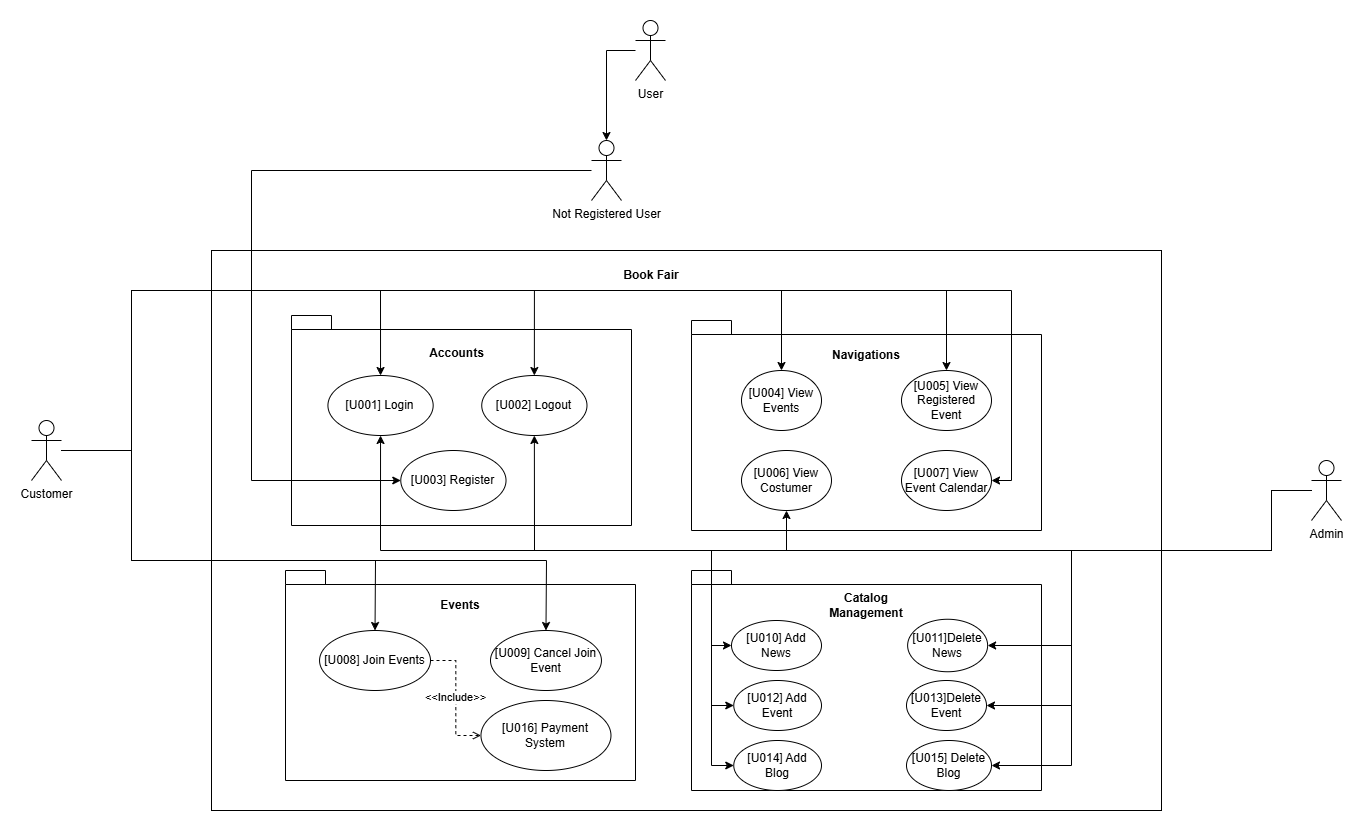

The diagram above was exported from draw.io. Its source (the exported page's mxGraphModel, read from the mxfile embedded in the PNG):
<mxGraphModel dx="2549" dy="943" grid="1" gridSize="10" guides="1" tooltips="1" connect="1" arrows="1" fold="1" page="1" pageScale="1" pageWidth="827" pageHeight="1169" math="0" shadow="0">
  <root>
    <mxCell id="0" />
    <mxCell id="1" parent="0" />
    <mxCell id="letPco1XqqsJ-30KLWcD-4" value="" style="html=1;whiteSpace=wrap;" vertex="1" parent="1">
      <mxGeometry x="-40" y="310" width="950" height="560" as="geometry" />
    </mxCell>
    <mxCell id="letPco1XqqsJ-30KLWcD-3" style="edgeStyle=orthogonalEdgeStyle;rounded=0;orthogonalLoop=1;jettySize=auto;html=1;entryX=0.5;entryY=0;entryDx=0;entryDy=0;entryPerimeter=0;" edge="1" parent="1" source="letPco1XqqsJ-30KLWcD-1" target="letPco1XqqsJ-30KLWcD-2">
      <mxGeometry relative="1" as="geometry">
        <mxPoint x="399" y="190" as="targetPoint" />
      </mxGeometry>
    </mxCell>
    <mxCell id="letPco1XqqsJ-30KLWcD-1" value="User" style="shape=umlActor;verticalLabelPosition=bottom;verticalAlign=top;html=1;outlineConnect=0;" vertex="1" parent="1">
      <mxGeometry x="384" y="80" width="30" height="60" as="geometry" />
    </mxCell>
    <mxCell id="letPco1XqqsJ-30KLWcD-2" value="Not Registered User" style="shape=umlActor;verticalLabelPosition=bottom;verticalAlign=top;html=1;outlineConnect=0;" vertex="1" parent="1">
      <mxGeometry x="340" y="200" width="30" height="60" as="geometry" />
    </mxCell>
    <mxCell id="letPco1XqqsJ-30KLWcD-5" value="Book Fair" style="text;html=1;align=center;verticalAlign=middle;whiteSpace=wrap;rounded=0;fontStyle=1" vertex="1" parent="1">
      <mxGeometry x="370" y="320" width="60" height="30" as="geometry" />
    </mxCell>
    <mxCell id="letPco1XqqsJ-30KLWcD-11" value="" style="group;fontStyle=1" vertex="1" connectable="0" parent="1">
      <mxGeometry x="40" y="375" width="340" height="210" as="geometry" />
    </mxCell>
    <mxCell id="letPco1XqqsJ-30KLWcD-6" value="" style="shape=folder;fontStyle=1;spacingTop=10;tabWidth=40;tabHeight=14;tabPosition=left;html=1;whiteSpace=wrap;" vertex="1" parent="letPco1XqqsJ-30KLWcD-11">
      <mxGeometry width="340" height="210" as="geometry" />
    </mxCell>
    <mxCell id="letPco1XqqsJ-30KLWcD-7" value="Accounts" style="text;html=1;align=center;verticalAlign=middle;whiteSpace=wrap;rounded=0;fontStyle=1" vertex="1" parent="letPco1XqqsJ-30KLWcD-11">
      <mxGeometry x="117.38095238095237" y="15" width="97.14285714285714" height="45" as="geometry" />
    </mxCell>
    <mxCell id="letPco1XqqsJ-30KLWcD-8" value="[U001] Login" style="ellipse;whiteSpace=wrap;html=1;" vertex="1" parent="letPco1XqqsJ-30KLWcD-11">
      <mxGeometry x="36.42857142857142" y="60" width="105.23809523809521" height="60" as="geometry" />
    </mxCell>
    <mxCell id="letPco1XqqsJ-30KLWcD-9" value="[U002] Logout" style="ellipse;whiteSpace=wrap;html=1;" vertex="1" parent="letPco1XqqsJ-30KLWcD-11">
      <mxGeometry x="190.2380952380952" y="60" width="105.23809523809521" height="60" as="geometry" />
    </mxCell>
    <mxCell id="letPco1XqqsJ-30KLWcD-10" value="[U003] Register" style="ellipse;whiteSpace=wrap;html=1;" vertex="1" parent="letPco1XqqsJ-30KLWcD-11">
      <mxGeometry x="109.28571428571428" y="135" width="105.23809523809521" height="60" as="geometry" />
    </mxCell>
    <mxCell id="letPco1XqqsJ-30KLWcD-13" value="" style="shape=folder;fontStyle=1;spacingTop=10;tabWidth=40;tabHeight=14;tabPosition=left;html=1;whiteSpace=wrap;" vertex="1" parent="1">
      <mxGeometry x="440" y="380" width="350" height="210" as="geometry" />
    </mxCell>
    <mxCell id="letPco1XqqsJ-30KLWcD-57" style="edgeStyle=orthogonalEdgeStyle;rounded=0;orthogonalLoop=1;jettySize=auto;html=1;entryX=0;entryY=0.5;entryDx=0;entryDy=0;" edge="1" parent="1" source="letPco1XqqsJ-30KLWcD-2" target="letPco1XqqsJ-30KLWcD-10">
      <mxGeometry relative="1" as="geometry">
        <Array as="points">
          <mxPoint y="230" />
          <mxPoint y="540" />
        </Array>
      </mxGeometry>
    </mxCell>
    <mxCell id="letPco1XqqsJ-30KLWcD-14" value="Navigations" style="text;html=1;align=center;verticalAlign=middle;whiteSpace=wrap;rounded=0;fontStyle=1" vertex="1" parent="1">
      <mxGeometry x="585" y="400" width="60" height="30" as="geometry" />
    </mxCell>
    <mxCell id="letPco1XqqsJ-30KLWcD-15" value="[U004] View Events" style="ellipse;whiteSpace=wrap;html=1;" vertex="1" parent="1">
      <mxGeometry x="490" y="430" width="80" height="60" as="geometry" />
    </mxCell>
    <mxCell id="letPco1XqqsJ-30KLWcD-16" value="[U005] View Registered Event" style="ellipse;whiteSpace=wrap;html=1;" vertex="1" parent="1">
      <mxGeometry x="650" y="430" width="90" height="60" as="geometry" />
    </mxCell>
    <mxCell id="letPco1XqqsJ-30KLWcD-17" value="" style="shape=folder;fontStyle=1;spacingTop=10;tabWidth=40;tabHeight=14;tabPosition=left;html=1;whiteSpace=wrap;" vertex="1" parent="1">
      <mxGeometry x="440" y="630" width="350" height="220" as="geometry" />
    </mxCell>
    <mxCell id="letPco1XqqsJ-30KLWcD-18" value="" style="shape=folder;fontStyle=1;spacingTop=10;tabWidth=40;tabHeight=14;tabPosition=left;html=1;whiteSpace=wrap;" vertex="1" parent="1">
      <mxGeometry x="34" y="630" width="350" height="210" as="geometry" />
    </mxCell>
    <mxCell id="letPco1XqqsJ-30KLWcD-19" value="Events" style="text;html=1;align=center;verticalAlign=middle;whiteSpace=wrap;rounded=0;fontStyle=1" vertex="1" parent="1">
      <mxGeometry x="179" y="650" width="60" height="30" as="geometry" />
    </mxCell>
    <mxCell id="letPco1XqqsJ-30KLWcD-32" value="&amp;lt;&amp;lt;Include&amp;gt;&amp;gt;" style="edgeStyle=orthogonalEdgeStyle;rounded=0;orthogonalLoop=1;jettySize=auto;html=1;entryX=0;entryY=0.5;entryDx=0;entryDy=0;endArrow=open;endFill=0;dashed=1;" edge="1" parent="1" source="letPco1XqqsJ-30KLWcD-20" target="letPco1XqqsJ-30KLWcD-31">
      <mxGeometry relative="1" as="geometry" />
    </mxCell>
    <mxCell id="letPco1XqqsJ-30KLWcD-20" value="[U008] Join Events" style="ellipse;whiteSpace=wrap;html=1;" vertex="1" parent="1">
      <mxGeometry x="68.05" y="690" width="110.95" height="60" as="geometry" />
    </mxCell>
    <mxCell id="letPco1XqqsJ-30KLWcD-21" value="[U013]Delete Event" style="ellipse;whiteSpace=wrap;html=1;" vertex="1" parent="1">
      <mxGeometry x="655" y="740" width="80" height="50" as="geometry" />
    </mxCell>
    <mxCell id="letPco1XqqsJ-30KLWcD-22" value="[U012] Add Event" style="ellipse;whiteSpace=wrap;html=1;" vertex="1" parent="1">
      <mxGeometry x="482.26" y="740" width="87.74" height="50" as="geometry" />
    </mxCell>
    <mxCell id="letPco1XqqsJ-30KLWcD-23" value="[U009] Cancel Join Event" style="ellipse;whiteSpace=wrap;html=1;" vertex="1" parent="1">
      <mxGeometry x="239" y="690" width="110.95" height="60" as="geometry" />
    </mxCell>
    <mxCell id="letPco1XqqsJ-30KLWcD-24" value="[U006] View Costumer" style="ellipse;whiteSpace=wrap;html=1;" vertex="1" parent="1">
      <mxGeometry x="490" y="510" width="90" height="60" as="geometry" />
    </mxCell>
    <mxCell id="letPco1XqqsJ-30KLWcD-25" value="[U007] View Event Calendar" style="ellipse;whiteSpace=wrap;html=1;" vertex="1" parent="1">
      <mxGeometry x="650" y="510" width="90" height="60" as="geometry" />
    </mxCell>
    <mxCell id="letPco1XqqsJ-30KLWcD-26" value="Catalog Management" style="text;html=1;align=center;verticalAlign=middle;whiteSpace=wrap;rounded=0;fontStyle=1" vertex="1" parent="1">
      <mxGeometry x="585" y="650" width="60" height="30" as="geometry" />
    </mxCell>
    <mxCell id="letPco1XqqsJ-30KLWcD-27" value="[U010] Add News" style="ellipse;whiteSpace=wrap;html=1;" vertex="1" parent="1">
      <mxGeometry x="480" y="680" width="90" height="50" as="geometry" />
    </mxCell>
    <mxCell id="letPco1XqqsJ-30KLWcD-28" value="[U011]Delete News" style="ellipse;whiteSpace=wrap;html=1;" vertex="1" parent="1">
      <mxGeometry x="656.13" y="678.75" width="80" height="52.5" as="geometry" />
    </mxCell>
    <mxCell id="letPco1XqqsJ-30KLWcD-29" value="[U014] Add Blog" style="ellipse;whiteSpace=wrap;html=1;" vertex="1" parent="1">
      <mxGeometry x="482.26" y="800" width="87.74" height="50" as="geometry" />
    </mxCell>
    <mxCell id="letPco1XqqsJ-30KLWcD-30" value="[U015] Delete Blog" style="ellipse;whiteSpace=wrap;html=1;" vertex="1" parent="1">
      <mxGeometry x="655" y="800" width="85" height="50" as="geometry" />
    </mxCell>
    <mxCell id="letPco1XqqsJ-30KLWcD-31" value="[U016] Payment System" style="ellipse;whiteSpace=wrap;html=1;" vertex="1" parent="1">
      <mxGeometry x="229.47" y="760" width="130" height="70" as="geometry" />
    </mxCell>
    <mxCell id="letPco1XqqsJ-30KLWcD-67" style="edgeStyle=orthogonalEdgeStyle;rounded=0;orthogonalLoop=1;jettySize=auto;html=1;entryX=0.5;entryY=1;entryDx=0;entryDy=0;" edge="1" parent="1" source="letPco1XqqsJ-30KLWcD-33" target="letPco1XqqsJ-30KLWcD-8">
      <mxGeometry relative="1" as="geometry">
        <Array as="points">
          <mxPoint x="1020" y="550" />
          <mxPoint x="1020" y="610" />
          <mxPoint x="129" y="610" />
        </Array>
      </mxGeometry>
    </mxCell>
    <mxCell id="letPco1XqqsJ-30KLWcD-68" style="edgeStyle=orthogonalEdgeStyle;rounded=0;orthogonalLoop=1;jettySize=auto;html=1;" edge="1" parent="1" source="letPco1XqqsJ-30KLWcD-33" target="letPco1XqqsJ-30KLWcD-9">
      <mxGeometry relative="1" as="geometry">
        <Array as="points">
          <mxPoint x="1020" y="550" />
          <mxPoint x="1020" y="610" />
          <mxPoint x="283" y="610" />
        </Array>
      </mxGeometry>
    </mxCell>
    <mxCell id="letPco1XqqsJ-30KLWcD-69" style="edgeStyle=orthogonalEdgeStyle;rounded=0;orthogonalLoop=1;jettySize=auto;html=1;entryX=0;entryY=0.5;entryDx=0;entryDy=0;" edge="1" parent="1" source="letPco1XqqsJ-30KLWcD-33" target="letPco1XqqsJ-30KLWcD-27">
      <mxGeometry relative="1" as="geometry">
        <Array as="points">
          <mxPoint x="1020" y="550" />
          <mxPoint x="1020" y="610" />
          <mxPoint x="460" y="610" />
          <mxPoint x="460" y="705" />
        </Array>
      </mxGeometry>
    </mxCell>
    <mxCell id="letPco1XqqsJ-30KLWcD-70" style="edgeStyle=orthogonalEdgeStyle;rounded=0;orthogonalLoop=1;jettySize=auto;html=1;entryX=1;entryY=0.5;entryDx=0;entryDy=0;" edge="1" parent="1" source="letPco1XqqsJ-30KLWcD-33" target="letPco1XqqsJ-30KLWcD-28">
      <mxGeometry relative="1" as="geometry">
        <Array as="points">
          <mxPoint x="1020" y="550" />
          <mxPoint x="1020" y="610" />
          <mxPoint x="820" y="610" />
          <mxPoint x="820" y="705" />
        </Array>
      </mxGeometry>
    </mxCell>
    <mxCell id="letPco1XqqsJ-30KLWcD-71" style="edgeStyle=orthogonalEdgeStyle;rounded=0;orthogonalLoop=1;jettySize=auto;html=1;entryX=0;entryY=0.5;entryDx=0;entryDy=0;" edge="1" parent="1" source="letPco1XqqsJ-30KLWcD-33" target="letPco1XqqsJ-30KLWcD-22">
      <mxGeometry relative="1" as="geometry">
        <Array as="points">
          <mxPoint x="1020" y="550" />
          <mxPoint x="1020" y="610" />
          <mxPoint x="460" y="610" />
          <mxPoint x="460" y="765" />
        </Array>
      </mxGeometry>
    </mxCell>
    <mxCell id="letPco1XqqsJ-30KLWcD-72" style="edgeStyle=orthogonalEdgeStyle;rounded=0;orthogonalLoop=1;jettySize=auto;html=1;entryX=0;entryY=0.5;entryDx=0;entryDy=0;" edge="1" parent="1" source="letPco1XqqsJ-30KLWcD-33" target="letPco1XqqsJ-30KLWcD-29">
      <mxGeometry relative="1" as="geometry">
        <Array as="points">
          <mxPoint x="1020" y="550" />
          <mxPoint x="1020" y="610" />
          <mxPoint x="460" y="610" />
          <mxPoint x="460" y="825" />
        </Array>
      </mxGeometry>
    </mxCell>
    <mxCell id="letPco1XqqsJ-30KLWcD-73" style="edgeStyle=orthogonalEdgeStyle;rounded=0;orthogonalLoop=1;jettySize=auto;html=1;entryX=1;entryY=0.5;entryDx=0;entryDy=0;" edge="1" parent="1" source="letPco1XqqsJ-30KLWcD-33" target="letPco1XqqsJ-30KLWcD-21">
      <mxGeometry relative="1" as="geometry">
        <Array as="points">
          <mxPoint x="1020" y="550" />
          <mxPoint x="1020" y="610" />
          <mxPoint x="820" y="610" />
          <mxPoint x="820" y="765" />
        </Array>
      </mxGeometry>
    </mxCell>
    <mxCell id="letPco1XqqsJ-30KLWcD-74" style="edgeStyle=orthogonalEdgeStyle;rounded=0;orthogonalLoop=1;jettySize=auto;html=1;entryX=1;entryY=0.5;entryDx=0;entryDy=0;" edge="1" parent="1" source="letPco1XqqsJ-30KLWcD-33" target="letPco1XqqsJ-30KLWcD-30">
      <mxGeometry relative="1" as="geometry">
        <Array as="points">
          <mxPoint x="1020" y="550" />
          <mxPoint x="1020" y="610" />
          <mxPoint x="820" y="610" />
          <mxPoint x="820" y="825" />
        </Array>
      </mxGeometry>
    </mxCell>
    <mxCell id="letPco1XqqsJ-30KLWcD-75" style="edgeStyle=orthogonalEdgeStyle;rounded=0;orthogonalLoop=1;jettySize=auto;html=1;entryX=0.5;entryY=1;entryDx=0;entryDy=0;" edge="1" parent="1" source="letPco1XqqsJ-30KLWcD-33" target="letPco1XqqsJ-30KLWcD-24">
      <mxGeometry relative="1" as="geometry">
        <Array as="points">
          <mxPoint x="1020" y="550" />
          <mxPoint x="1020" y="610" />
          <mxPoint x="535" y="610" />
        </Array>
      </mxGeometry>
    </mxCell>
    <mxCell id="letPco1XqqsJ-30KLWcD-33" value="Admin" style="shape=umlActor;verticalLabelPosition=bottom;verticalAlign=top;html=1;outlineConnect=0;" vertex="1" parent="1">
      <mxGeometry x="1060" y="520" width="30" height="60" as="geometry" />
    </mxCell>
    <mxCell id="letPco1XqqsJ-30KLWcD-59" style="edgeStyle=orthogonalEdgeStyle;rounded=0;orthogonalLoop=1;jettySize=auto;html=1;entryX=0.5;entryY=0;entryDx=0;entryDy=0;" edge="1" parent="1" source="letPco1XqqsJ-30KLWcD-48" target="letPco1XqqsJ-30KLWcD-9">
      <mxGeometry relative="1" as="geometry">
        <Array as="points">
          <mxPoint x="-120" y="510" />
          <mxPoint x="-120" y="350" />
          <mxPoint x="283" y="350" />
        </Array>
      </mxGeometry>
    </mxCell>
    <mxCell id="letPco1XqqsJ-30KLWcD-61" style="edgeStyle=orthogonalEdgeStyle;rounded=0;orthogonalLoop=1;jettySize=auto;html=1;entryX=0.5;entryY=0;entryDx=0;entryDy=0;" edge="1" parent="1" source="letPco1XqqsJ-30KLWcD-48" target="letPco1XqqsJ-30KLWcD-8">
      <mxGeometry relative="1" as="geometry">
        <Array as="points">
          <mxPoint x="-120" y="510" />
          <mxPoint x="-120" y="350" />
          <mxPoint x="129" y="350" />
        </Array>
      </mxGeometry>
    </mxCell>
    <mxCell id="letPco1XqqsJ-30KLWcD-62" style="edgeStyle=orthogonalEdgeStyle;rounded=0;orthogonalLoop=1;jettySize=auto;html=1;entryX=0.5;entryY=0;entryDx=0;entryDy=0;" edge="1" parent="1" source="letPco1XqqsJ-30KLWcD-48" target="letPco1XqqsJ-30KLWcD-15">
      <mxGeometry relative="1" as="geometry">
        <Array as="points">
          <mxPoint x="-120" y="510" />
          <mxPoint x="-120" y="350" />
          <mxPoint x="530" y="350" />
        </Array>
      </mxGeometry>
    </mxCell>
    <mxCell id="letPco1XqqsJ-30KLWcD-63" style="edgeStyle=orthogonalEdgeStyle;rounded=0;orthogonalLoop=1;jettySize=auto;html=1;entryX=0.5;entryY=0;entryDx=0;entryDy=0;" edge="1" parent="1" source="letPco1XqqsJ-30KLWcD-48" target="letPco1XqqsJ-30KLWcD-16">
      <mxGeometry relative="1" as="geometry">
        <Array as="points">
          <mxPoint x="-120" y="510" />
          <mxPoint x="-120" y="350" />
          <mxPoint x="695" y="350" />
        </Array>
      </mxGeometry>
    </mxCell>
    <mxCell id="letPco1XqqsJ-30KLWcD-64" style="edgeStyle=orthogonalEdgeStyle;rounded=0;orthogonalLoop=1;jettySize=auto;html=1;entryX=1;entryY=0.5;entryDx=0;entryDy=0;" edge="1" parent="1" source="letPco1XqqsJ-30KLWcD-48" target="letPco1XqqsJ-30KLWcD-25">
      <mxGeometry relative="1" as="geometry">
        <Array as="points">
          <mxPoint x="-120" y="510" />
          <mxPoint x="-120" y="350" />
          <mxPoint x="760" y="350" />
          <mxPoint x="760" y="540" />
        </Array>
      </mxGeometry>
    </mxCell>
    <mxCell id="letPco1XqqsJ-30KLWcD-65" style="edgeStyle=orthogonalEdgeStyle;rounded=0;orthogonalLoop=1;jettySize=auto;html=1;" edge="1" parent="1" source="letPco1XqqsJ-30KLWcD-48" target="letPco1XqqsJ-30KLWcD-20">
      <mxGeometry relative="1" as="geometry">
        <Array as="points">
          <mxPoint x="-120" y="510" />
          <mxPoint x="-120" y="620" />
          <mxPoint x="124" y="620" />
        </Array>
      </mxGeometry>
    </mxCell>
    <mxCell id="letPco1XqqsJ-30KLWcD-66" style="edgeStyle=orthogonalEdgeStyle;rounded=0;orthogonalLoop=1;jettySize=auto;html=1;" edge="1" parent="1" source="letPco1XqqsJ-30KLWcD-48" target="letPco1XqqsJ-30KLWcD-23">
      <mxGeometry relative="1" as="geometry">
        <Array as="points">
          <mxPoint x="-120" y="510" />
          <mxPoint x="-120" y="620" />
          <mxPoint x="295" y="620" />
        </Array>
      </mxGeometry>
    </mxCell>
    <mxCell id="letPco1XqqsJ-30KLWcD-48" value="Customer" style="shape=umlActor;verticalLabelPosition=bottom;verticalAlign=top;html=1;outlineConnect=0;" vertex="1" parent="1">
      <mxGeometry x="-220" y="480" width="30" height="60" as="geometry" />
    </mxCell>
  </root>
</mxGraphModel>